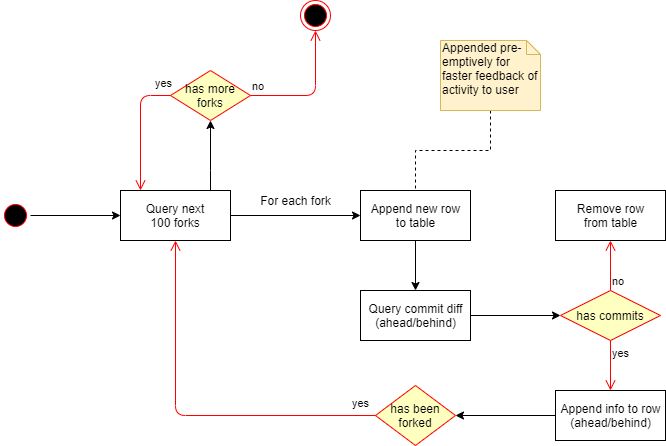

The diagram above was exported from draw.io. Its source (the exported page's mxGraphModel, read from the mxfile embedded in the PNG):
<mxGraphModel dx="1422" dy="762" grid="1" gridSize="10" guides="1" tooltips="1" connect="1" arrows="1" fold="1" page="1" pageScale="1" pageWidth="1169" pageHeight="826" background="#ffffff" math="0" shadow="0">
  <root>
    <mxCell id="0" />
    <mxCell id="1" parent="0" />
    <mxCell id="7bm91QlZU6cceuI7xLpG-47" style="edgeStyle=orthogonalEdgeStyle;rounded=0;orthogonalLoop=1;jettySize=auto;html=1;" edge="1" parent="1" source="5" target="7">
      <mxGeometry relative="1" as="geometry" />
    </mxCell>
    <mxCell id="5" value="" style="ellipse;shape=startState;fillColor=#000000;strokeColor=#ff0000;direction=south;" parent="1" vertex="1">
      <mxGeometry x="30" y="400" width="30" height="30" as="geometry" />
    </mxCell>
    <mxCell id="7bm91QlZU6cceuI7xLpG-45" style="edgeStyle=orthogonalEdgeStyle;rounded=0;orthogonalLoop=1;jettySize=auto;html=1;" edge="1" parent="1" source="7" target="7bm91QlZU6cceuI7xLpG-42">
      <mxGeometry relative="1" as="geometry" />
    </mxCell>
    <mxCell id="7bm91QlZU6cceuI7xLpG-66" style="edgeStyle=orthogonalEdgeStyle;rounded=0;orthogonalLoop=1;jettySize=auto;html=1;entryX=0.5;entryY=1;entryDx=0;entryDy=0;endArrow=classic;endFill=1;strokeColor=#000000;" edge="1" parent="1" source="7" target="7bm91QlZU6cceuI7xLpG-63">
      <mxGeometry relative="1" as="geometry">
        <Array as="points">
          <mxPoint x="240" y="370" />
          <mxPoint x="240" y="370" />
        </Array>
      </mxGeometry>
    </mxCell>
    <mxCell id="7" value="Query next&#10;100 forks" style="" parent="1" vertex="1">
      <mxGeometry x="150" y="390" width="110" height="50" as="geometry" />
    </mxCell>
    <mxCell id="7bm91QlZU6cceuI7xLpG-41" value="" style="ellipse;html=1;shape=endState;fillColor=#000000;strokeColor=#ff0000;" vertex="1" parent="1">
      <mxGeometry x="330" y="200" width="30" height="30" as="geometry" />
    </mxCell>
    <mxCell id="7bm91QlZU6cceuI7xLpG-44" style="edgeStyle=orthogonalEdgeStyle;rounded=0;orthogonalLoop=1;jettySize=auto;html=1;entryX=0.5;entryY=0;entryDx=0;entryDy=0;" edge="1" parent="1" source="7bm91QlZU6cceuI7xLpG-42" target="7bm91QlZU6cceuI7xLpG-43">
      <mxGeometry relative="1" as="geometry" />
    </mxCell>
    <mxCell id="7bm91QlZU6cceuI7xLpG-42" value="Append new row&lt;br&gt;to table" style="html=1;" vertex="1" parent="1">
      <mxGeometry x="389.99768115942027" y="390" width="110" height="50" as="geometry" />
    </mxCell>
    <mxCell id="7bm91QlZU6cceuI7xLpG-54" style="edgeStyle=orthogonalEdgeStyle;rounded=0;orthogonalLoop=1;jettySize=auto;html=1;entryX=0;entryY=0.5;entryDx=0;entryDy=0;" edge="1" parent="1" source="7bm91QlZU6cceuI7xLpG-43" target="7bm91QlZU6cceuI7xLpG-50">
      <mxGeometry relative="1" as="geometry" />
    </mxCell>
    <mxCell id="7bm91QlZU6cceuI7xLpG-43" value="Query commit diff&lt;br&gt;(ahead/behind)" style="html=1;" vertex="1" parent="1">
      <mxGeometry x="390" y="490" width="110" height="50" as="geometry" />
    </mxCell>
    <mxCell id="7bm91QlZU6cceuI7xLpG-48" value="For each fork&lt;br&gt;" style="text;html=1;align=center;verticalAlign=middle;resizable=0;points=[];autosize=1;" vertex="1" parent="1">
      <mxGeometry x="280" y="390" width="90" height="20" as="geometry" />
    </mxCell>
    <mxCell id="7bm91QlZU6cceuI7xLpG-62" style="edgeStyle=orthogonalEdgeStyle;rounded=0;orthogonalLoop=1;jettySize=auto;html=1;endArrow=classic;endFill=1;strokeColor=#000000;" edge="1" parent="1" source="7bm91QlZU6cceuI7xLpG-49" target="7bm91QlZU6cceuI7xLpG-59">
      <mxGeometry relative="1" as="geometry" />
    </mxCell>
    <mxCell id="7bm91QlZU6cceuI7xLpG-49" value="Append info to row&lt;br&gt;(ahead/behind)" style="html=1;" vertex="1" parent="1">
      <mxGeometry x="585" y="590" width="110" height="50" as="geometry" />
    </mxCell>
    <mxCell id="7bm91QlZU6cceuI7xLpG-50" value="has commits" style="rhombus;whiteSpace=wrap;html=1;fillColor=#ffffc0;strokeColor=#ff0000;" vertex="1" parent="1">
      <mxGeometry x="590" y="490" width="100" height="50" as="geometry" />
    </mxCell>
    <mxCell id="7bm91QlZU6cceuI7xLpG-51" value="no" style="edgeStyle=orthogonalEdgeStyle;html=1;align=left;verticalAlign=bottom;endArrow=open;endSize=8;strokeColor=#ff0000;" edge="1" source="7bm91QlZU6cceuI7xLpG-50" parent="1" target="7bm91QlZU6cceuI7xLpG-55">
      <mxGeometry x="-1" relative="1" as="geometry">
        <mxPoint x="770" y="515" as="targetPoint" />
      </mxGeometry>
    </mxCell>
    <mxCell id="7bm91QlZU6cceuI7xLpG-52" value="yes" style="edgeStyle=orthogonalEdgeStyle;html=1;align=left;verticalAlign=top;endArrow=open;endSize=8;strokeColor=#ff0000;" edge="1" source="7bm91QlZU6cceuI7xLpG-50" parent="1">
      <mxGeometry x="-1" relative="1" as="geometry">
        <mxPoint x="640" y="590" as="targetPoint" />
      </mxGeometry>
    </mxCell>
    <mxCell id="7bm91QlZU6cceuI7xLpG-55" value="Remove row&lt;br&gt;from table" style="html=1;" vertex="1" parent="1">
      <mxGeometry x="585" y="390" width="110" height="50" as="geometry" />
    </mxCell>
    <mxCell id="7bm91QlZU6cceuI7xLpG-57" style="edgeStyle=orthogonalEdgeStyle;orthogonalLoop=1;jettySize=auto;html=1;entryX=0.5;entryY=0;entryDx=0;entryDy=0;rounded=0;dashed=1;endArrow=none;endFill=0;" edge="1" parent="1" source="7bm91QlZU6cceuI7xLpG-56" target="7bm91QlZU6cceuI7xLpG-42">
      <mxGeometry relative="1" as="geometry" />
    </mxCell>
    <mxCell id="7bm91QlZU6cceuI7xLpG-56" value="Appended pre-emptively for faster feedback of activity to user" style="shape=note;whiteSpace=wrap;html=1;size=14;verticalAlign=top;align=left;spacingTop=-6;fillColor=#fff2cc;strokeColor=#d6b656;" vertex="1" parent="1">
      <mxGeometry x="470" y="240" width="100" height="70" as="geometry" />
    </mxCell>
    <mxCell id="7bm91QlZU6cceuI7xLpG-59" value="has been forked" style="rhombus;whiteSpace=wrap;html=1;fillColor=#ffffc0;strokeColor=#ff0000;" vertex="1" parent="1">
      <mxGeometry x="405" y="585" width="80" height="60" as="geometry" />
    </mxCell>
    <mxCell id="7bm91QlZU6cceuI7xLpG-61" value="yes" style="edgeStyle=orthogonalEdgeStyle;html=1;align=left;verticalAlign=top;endArrow=open;endSize=8;strokeColor=#ff0000;" edge="1" source="7bm91QlZU6cceuI7xLpG-59" parent="1" target="7">
      <mxGeometry x="0.2" y="-175" relative="1" as="geometry">
        <mxPoint x="640" y="810" as="targetPoint" />
        <mxPoint as="offset" />
      </mxGeometry>
    </mxCell>
    <mxCell id="7bm91QlZU6cceuI7xLpG-63" value="has more forks" style="rhombus;whiteSpace=wrap;html=1;fillColor=#ffffc0;strokeColor=#ff0000;" vertex="1" parent="1">
      <mxGeometry x="200" y="270" width="80" height="50" as="geometry" />
    </mxCell>
    <mxCell id="7bm91QlZU6cceuI7xLpG-64" value="no" style="edgeStyle=orthogonalEdgeStyle;html=1;align=left;verticalAlign=bottom;endArrow=open;endSize=8;strokeColor=#ff0000;" edge="1" source="7bm91QlZU6cceuI7xLpG-63" parent="1" target="7bm91QlZU6cceuI7xLpG-41">
      <mxGeometry x="-1" relative="1" as="geometry">
        <mxPoint x="350" y="230" as="targetPoint" />
      </mxGeometry>
    </mxCell>
    <mxCell id="7bm91QlZU6cceuI7xLpG-65" value="yes" style="edgeStyle=orthogonalEdgeStyle;html=1;align=left;verticalAlign=top;endArrow=open;endSize=8;strokeColor=#ff0000;" edge="1" source="7bm91QlZU6cceuI7xLpG-63" parent="1" target="7">
      <mxGeometry x="-0.7241" y="-25" relative="1" as="geometry">
        <mxPoint x="220" y="360" as="targetPoint" />
        <Array as="points">
          <mxPoint x="170" y="295" />
        </Array>
        <mxPoint as="offset" />
      </mxGeometry>
    </mxCell>
  </root>
</mxGraphModel>